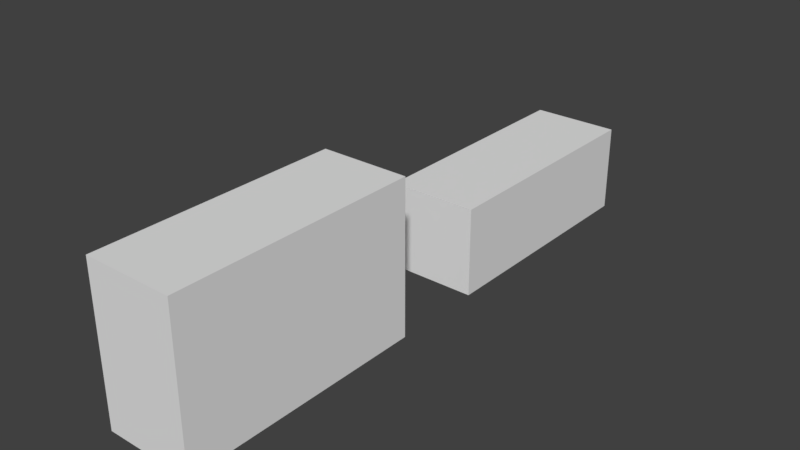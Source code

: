 # Source: GateHandsColliderTest2.blend  (saved by Blender 2.77.0; exported with 4.5.12 LTS)
import bpy
from mathutils import Matrix  # noqa: F401  (used for matrix-valued properties, if any)

bpy.ops.wm.read_factory_settings(use_empty=True)
scene = bpy.context.scene
scene.name = 'Scene'

# ---- collections
col_collection_1 = bpy.data.collections.new('Collection 1'); scene.collection.children.link(col_collection_1)

# ---- world
world_world = bpy.data.worlds.new('World'); scene.world = world_world
world_world.color = (0.05088, 0.05088, 0.05088)
world_world.use_sun_shadow = False
world_world.sun_shadow_jitter_overblur = 0.0
world_world.cycles.sampling_method = 'MANUAL'

# ---- meshes
me_testcollider = bpy.data.meshes.new('TestCollider')
me_testcollider.from_pydata([(-1.0, -1.0, -1.0), (-1.0, -1.0, 2.477), (-1.0, 4.552, -1.0), (-1.0, 4.552, 2.477), (1.0, -1.0, -1.0), (1.0, -1.0, 2.477), (1.0, 4.552, -1.0), (1.0, 4.552, 2.477), (-1.0, 6.642, -1.0), (-1.0, 6.642, 1.0), (-1.0, 12.19, -1.0), (-1.0, 12.19, 1.0), (1.0, 6.642, -1.0), (1.0, 6.642, 1.0), (1.0, 12.19, -1.0), (1.0, 12.19, 1.0)], [], [(1, 3, 2, 0), (3, 7, 6, 2), (7, 5, 4, 6), (5, 1, 0, 4), (0, 2, 6, 4), (5, 7, 3, 1), (9, 11, 10, 8), (11, 15, 14, 10), (15, 13, 12, 14), (13, 9, 8, 12), (8, 10, 14, 12), (13, 15, 11, 9)])
me_testcollider.use_remesh_preserve_volume = False
me_testcollider.use_remesh_preserve_attributes = False
me_testcollider.use_mirror_vertex_groups = False
me_testcollider.update()

# ---- objects
ob_testcollider = bpy.data.objects.new('TestCollider', me_testcollider)

# ---- transforms, parenting, visibility, modifiers, constraints
ob_testcollider.location = (0.02852, -1.258, 0.2974)
ob_testcollider.scale = (0.2265, 0.2265, 0.2265)
ob_testcollider.lineart.crease_threshold = 0.0

# ---- collection membership
col_collection_1.objects.link(ob_testcollider)

# ---- scene / render settings (as saved in the file)
scene.frame_start = 1; scene.frame_end = 250; scene.frame_set(1)
scene.render.engine = 'BLENDER_EEVEE_NEXT'
scene.render.resolution_percentage = 50
scene.render.dither_intensity = 0.0
scene.cycles.use_denoising = False
scene.cycles.samples = 128
scene.cycles.sampling_pattern = 'TABULATED_SOBOL'
scene.cycles.light_sampling_threshold = 0.0
scene.cycles.use_adaptive_sampling = False
scene.cycles.use_light_tree = False
scene.cycles.blur_glossy = 0.0
scene.cycles.sample_clamp_indirect = 0.0
scene.view_settings.view_transform = 'Standard'
bpy.context.view_layer.update()

# ---- added for rendering (the .blend has no active camera and no usable light): camera, sun
cam_auto = bpy.data.cameras.new('AutoCamera')
cam_auto.lens = 50.0
cam_auto.sensor_width = 36.0
cam_auto.clip_end = 1000.0
ob_auto_camera = bpy.data.objects.new('AutoCamera', cam_auto)
scene.collection.objects.link(ob_auto_camera)
ob_auto_camera.location = (2.91781, -3.45728, 2.77613)
ob_auto_camera.rotation_euler = (1.09748, -7.21219e-08, 0.694738)
scene.camera = ob_auto_camera
light_auto_sun = bpy.data.lights.new('AutoSun', 'SUN')
light_auto_sun.energy = 3.0
light_auto_sun.angle = 0.0523599
ob_auto_sun = bpy.data.objects.new('AutoSun', light_auto_sun)
scene.collection.objects.link(ob_auto_sun)
ob_auto_sun.rotation_euler = (0.872665, 0.174533, 0.523599)
bpy.context.view_layer.update()
